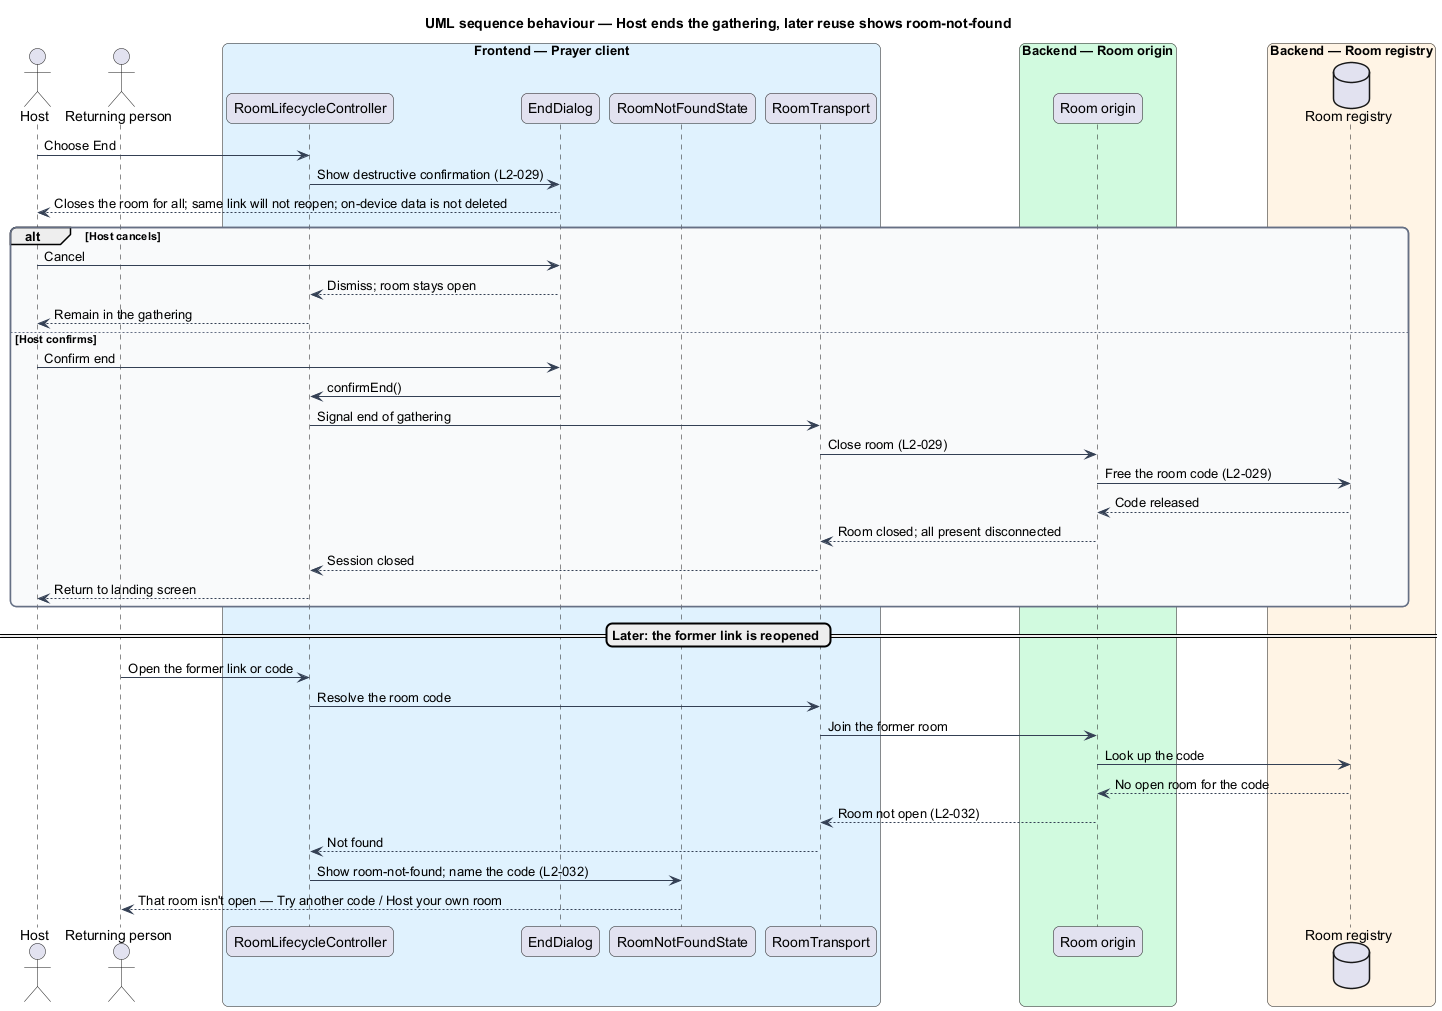

The diagram above was rendered by PlantUML. Its source (embedded in the PNG):
@startuml
title UML sequence behaviour — Host ends the gathering, later reuse shows room-not-found
skinparam backgroundColor #FFFFFF
skinparam shadowing false
skinparam roundcorner 12
skinparam defaultFontName Arial
skinparam ArrowColor #344054
skinparam rectangle {
  BorderColor #344054
  FontColor #101828
}
skinparam package {
  BorderColor #667085
  FontColor #101828
  BackgroundColor #F9FAFB
}
actor "Host" as host
actor "Returning person" as returner
box "Frontend — Prayer client" #E0F2FE
  participant "RoomLifecycleController" as lifecycle
  participant "EndDialog" as endDlg
  participant "RoomNotFoundState" as notFound
  participant "RoomTransport" as transport
end box
box "Backend — Room origin" #D1FADF
  participant "Room origin" as origin
end box
box "Backend — Room registry" #FFF4E5
  database "Room registry" as registry
end box

host -> lifecycle : Choose End
lifecycle -> endDlg : Show destructive confirmation (L2-029)
endDlg --> host : Closes the room for all; same link will not reopen; on-device data is not deleted
alt Host cancels
  host -> endDlg : Cancel
  endDlg --> lifecycle : Dismiss; room stays open
  lifecycle --> host : Remain in the gathering
else Host confirms
  host -> endDlg : Confirm end
  endDlg -> lifecycle : confirmEnd()
  lifecycle -> transport : Signal end of gathering
  transport -> origin : Close room (L2-029)
  origin -> registry : Free the room code (L2-029)
  registry --> origin : Code released
  origin --> transport : Room closed; all present disconnected
  transport --> lifecycle : Session closed
  lifecycle --> host : Return to landing screen
end

== Later: the former link is reopened ==

returner -> lifecycle : Open the former link or code
lifecycle -> transport : Resolve the room code
transport -> origin : Join the former room
origin -> registry : Look up the code
registry --> origin : No open room for the code
origin --> transport : Room not open (L2-032)
transport --> lifecycle : Not found
lifecycle -> notFound : Show room-not-found; name the code (L2-032)
notFound --> returner : That room isn't open — Try another code / Host your own room
@enduml